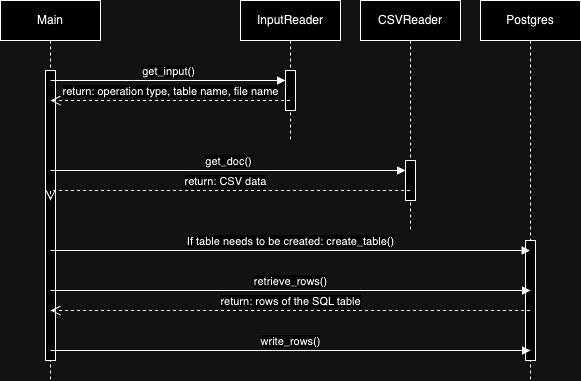

The diagram above was exported from draw.io. Its source (the exported page's mxGraphModel, read from the mxfile embedded in the PNG):
<mxGraphModel dx="1224" dy="808" grid="1" gridSize="10" guides="1" tooltips="1" connect="1" arrows="1" fold="1" page="1" pageScale="1" pageWidth="850" pageHeight="1100" math="0" shadow="0">
  <root>
    <mxCell id="0" />
    <mxCell id="1" parent="0" />
    <mxCell id="aM9ryv3xv72pqoxQDRHE-1" value="Main" style="shape=umlLifeline;perimeter=lifelinePerimeter;whiteSpace=wrap;html=1;container=0;dropTarget=0;collapsible=0;recursiveResize=0;outlineConnect=0;portConstraint=eastwest;newEdgeStyle={&quot;edgeStyle&quot;:&quot;elbowEdgeStyle&quot;,&quot;elbow&quot;:&quot;vertical&quot;,&quot;curved&quot;:0,&quot;rounded&quot;:0};" parent="1" vertex="1">
      <mxGeometry x="90" y="180" width="100" height="380" as="geometry" />
    </mxCell>
    <mxCell id="aM9ryv3xv72pqoxQDRHE-2" value="" style="html=1;points=[];perimeter=orthogonalPerimeter;outlineConnect=0;targetShapes=umlLifeline;portConstraint=eastwest;newEdgeStyle={&quot;edgeStyle&quot;:&quot;elbowEdgeStyle&quot;,&quot;elbow&quot;:&quot;vertical&quot;,&quot;curved&quot;:0,&quot;rounded&quot;:0};" parent="aM9ryv3xv72pqoxQDRHE-1" vertex="1">
      <mxGeometry x="45" y="70" width="10" height="290" as="geometry" />
    </mxCell>
    <mxCell id="aM9ryv3xv72pqoxQDRHE-5" value="CSVReader" style="shape=umlLifeline;perimeter=lifelinePerimeter;whiteSpace=wrap;html=1;container=0;dropTarget=0;collapsible=0;recursiveResize=0;outlineConnect=0;portConstraint=eastwest;newEdgeStyle={&quot;edgeStyle&quot;:&quot;elbowEdgeStyle&quot;,&quot;elbow&quot;:&quot;vertical&quot;,&quot;curved&quot;:0,&quot;rounded&quot;:0};" parent="1" vertex="1">
      <mxGeometry x="450" y="180" width="100" height="230" as="geometry" />
    </mxCell>
    <mxCell id="aM9ryv3xv72pqoxQDRHE-6" value="" style="html=1;points=[];perimeter=orthogonalPerimeter;outlineConnect=0;targetShapes=umlLifeline;portConstraint=eastwest;newEdgeStyle={&quot;edgeStyle&quot;:&quot;elbowEdgeStyle&quot;,&quot;elbow&quot;:&quot;vertical&quot;,&quot;curved&quot;:0,&quot;rounded&quot;:0};" parent="aM9ryv3xv72pqoxQDRHE-5" vertex="1">
      <mxGeometry x="45" y="160" width="10" height="40" as="geometry" />
    </mxCell>
    <mxCell id="aM9ryv3xv72pqoxQDRHE-7" value="get_doc()" style="html=1;verticalAlign=bottom;endArrow=block;edgeStyle=elbowEdgeStyle;elbow=vertical;curved=0;rounded=0;" parent="1" target="aM9ryv3xv72pqoxQDRHE-6" edge="1">
      <mxGeometry relative="1" as="geometry">
        <mxPoint x="140" y="350" as="sourcePoint" />
        <Array as="points">
          <mxPoint x="225" y="350" />
        </Array>
        <mxPoint as="offset" />
      </mxGeometry>
    </mxCell>
    <mxCell id="aM9ryv3xv72pqoxQDRHE-8" value="return: CSV data" style="html=1;verticalAlign=bottom;endArrow=open;dashed=1;endSize=8;edgeStyle=elbowEdgeStyle;elbow=vertical;curved=0;rounded=0;" parent="1" source="aM9ryv3xv72pqoxQDRHE-5" edge="1">
      <mxGeometry relative="1" as="geometry">
        <mxPoint x="140" y="380" as="targetPoint" />
        <Array as="points">
          <mxPoint x="410" y="370" />
          <mxPoint x="225" y="380" />
        </Array>
        <mxPoint x="310" y="380" as="sourcePoint" />
      </mxGeometry>
    </mxCell>
    <mxCell id="N8c6QPda-GXn3B8JLfIK-2" value="Postgres" style="shape=umlLifeline;perimeter=lifelinePerimeter;whiteSpace=wrap;html=1;container=0;dropTarget=0;collapsible=0;recursiveResize=0;outlineConnect=0;portConstraint=eastwest;newEdgeStyle={&quot;edgeStyle&quot;:&quot;elbowEdgeStyle&quot;,&quot;elbow&quot;:&quot;vertical&quot;,&quot;curved&quot;:0,&quot;rounded&quot;:0};" vertex="1" parent="1">
      <mxGeometry x="570" y="180" width="100" height="380" as="geometry" />
    </mxCell>
    <mxCell id="N8c6QPda-GXn3B8JLfIK-3" value="" style="html=1;points=[];perimeter=orthogonalPerimeter;outlineConnect=0;targetShapes=umlLifeline;portConstraint=eastwest;newEdgeStyle={&quot;edgeStyle&quot;:&quot;elbowEdgeStyle&quot;,&quot;elbow&quot;:&quot;vertical&quot;,&quot;curved&quot;:0,&quot;rounded&quot;:0};" vertex="1" parent="N8c6QPda-GXn3B8JLfIK-2">
      <mxGeometry x="45" y="240" width="10" height="120" as="geometry" />
    </mxCell>
    <mxCell id="N8c6QPda-GXn3B8JLfIK-5" value="InputReader" style="shape=umlLifeline;perimeter=lifelinePerimeter;whiteSpace=wrap;html=1;container=0;dropTarget=0;collapsible=0;recursiveResize=0;outlineConnect=0;portConstraint=eastwest;newEdgeStyle={&quot;edgeStyle&quot;:&quot;elbowEdgeStyle&quot;,&quot;elbow&quot;:&quot;vertical&quot;,&quot;curved&quot;:0,&quot;rounded&quot;:0};" vertex="1" parent="1">
      <mxGeometry x="330" y="180" width="100" height="140" as="geometry" />
    </mxCell>
    <mxCell id="N8c6QPda-GXn3B8JLfIK-6" value="" style="html=1;points=[];perimeter=orthogonalPerimeter;outlineConnect=0;targetShapes=umlLifeline;portConstraint=eastwest;newEdgeStyle={&quot;edgeStyle&quot;:&quot;elbowEdgeStyle&quot;,&quot;elbow&quot;:&quot;vertical&quot;,&quot;curved&quot;:0,&quot;rounded&quot;:0};" vertex="1" parent="N8c6QPda-GXn3B8JLfIK-5">
      <mxGeometry x="45" y="70" width="10" height="40" as="geometry" />
    </mxCell>
    <mxCell id="N8c6QPda-GXn3B8JLfIK-7" value="get_input()" style="html=1;verticalAlign=bottom;endArrow=block;edgeStyle=elbowEdgeStyle;elbow=vertical;curved=0;rounded=0;" edge="1" parent="1" target="N8c6QPda-GXn3B8JLfIK-6">
      <mxGeometry relative="1" as="geometry">
        <mxPoint x="140" y="260" as="sourcePoint" />
        <Array as="points">
          <mxPoint x="225" y="260" />
        </Array>
        <mxPoint x="495" y="260" as="targetPoint" />
        <mxPoint as="offset" />
      </mxGeometry>
    </mxCell>
    <mxCell id="N8c6QPda-GXn3B8JLfIK-8" value="return: operation type, table name, file name" style="html=1;verticalAlign=bottom;endArrow=open;dashed=1;endSize=8;edgeStyle=elbowEdgeStyle;elbow=vertical;curved=0;rounded=0;" edge="1" parent="1">
      <mxGeometry relative="1" as="geometry">
        <mxPoint x="140" y="280" as="targetPoint" />
        <Array as="points">
          <mxPoint x="225" y="280" />
        </Array>
        <mxPoint x="379.5" y="280" as="sourcePoint" />
        <mxPoint as="offset" />
      </mxGeometry>
    </mxCell>
    <mxCell id="N8c6QPda-GXn3B8JLfIK-9" value="If table needs to be created: create_table()" style="html=1;verticalAlign=bottom;endArrow=block;edgeStyle=elbowEdgeStyle;elbow=vertical;curved=0;rounded=0;" edge="1" parent="1" target="N8c6QPda-GXn3B8JLfIK-2">
      <mxGeometry x="0.001" relative="1" as="geometry">
        <mxPoint x="140" y="430" as="sourcePoint" />
        <Array as="points">
          <mxPoint x="540" y="430" />
          <mxPoint x="225" y="410" />
        </Array>
        <mxPoint x="495" y="410" as="targetPoint" />
        <mxPoint as="offset" />
      </mxGeometry>
    </mxCell>
    <mxCell id="N8c6QPda-GXn3B8JLfIK-11" value="retrieve_rows()" style="html=1;verticalAlign=bottom;endArrow=block;edgeStyle=elbowEdgeStyle;elbow=vertical;curved=0;rounded=0;" edge="1" parent="1">
      <mxGeometry relative="1" as="geometry">
        <mxPoint x="140" y="470" as="sourcePoint" />
        <Array as="points">
          <mxPoint x="225" y="470" />
        </Array>
        <mxPoint x="620" y="470" as="targetPoint" />
        <mxPoint as="offset" />
      </mxGeometry>
    </mxCell>
    <mxCell id="N8c6QPda-GXn3B8JLfIK-12" value="return: rows of the SQL table" style="html=1;verticalAlign=bottom;endArrow=open;dashed=1;endSize=8;edgeStyle=elbowEdgeStyle;elbow=vertical;curved=0;rounded=0;" edge="1" parent="1" source="N8c6QPda-GXn3B8JLfIK-2">
      <mxGeometry relative="1" as="geometry">
        <mxPoint x="140" y="490" as="targetPoint" />
        <Array as="points">
          <mxPoint x="225" y="490" />
        </Array>
        <mxPoint x="500" y="490" as="sourcePoint" />
      </mxGeometry>
    </mxCell>
    <mxCell id="N8c6QPda-GXn3B8JLfIK-13" value="write_rows()" style="html=1;verticalAlign=bottom;endArrow=block;edgeStyle=elbowEdgeStyle;elbow=vertical;curved=0;rounded=0;" edge="1" parent="1">
      <mxGeometry relative="1" as="geometry">
        <mxPoint x="140" y="530" as="sourcePoint" />
        <Array as="points">
          <mxPoint x="225" y="530" />
        </Array>
        <mxPoint x="620" y="530" as="targetPoint" />
        <mxPoint as="offset" />
      </mxGeometry>
    </mxCell>
  </root>
</mxGraphModel>